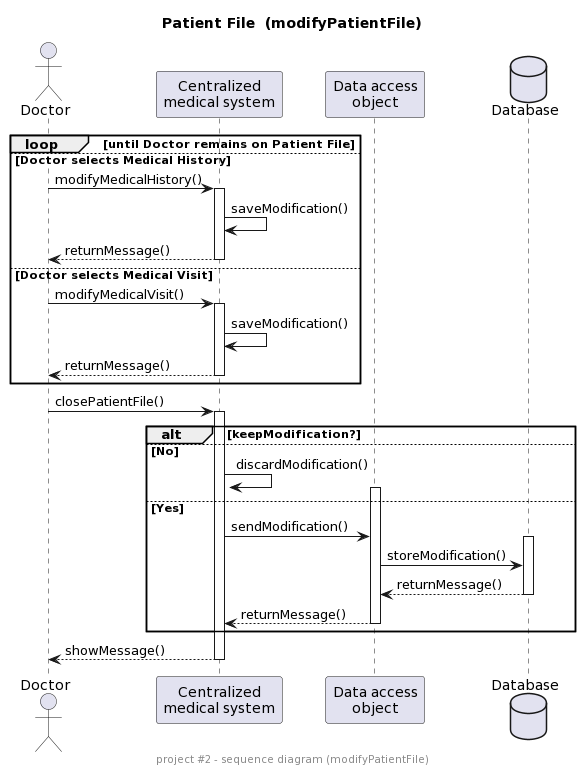

The diagram above was rendered by PlantUML. Its source (embedded in the PNG):
@startuml
'!include common.style
'DOCUMENTATION
'PLANTUML : https://plantuml.com/fr/sequence-diagram
title Patient File  (modifyPatientFile)
center footer project #2 - sequence diagram (modifyPatientFile)
actor "Doctor" as D
participant "Centralized\nmedical system" as S
participant "Data access\nobject" as DI
database Database as DB


loop until Doctor remains on Patient File
else Doctor selects Medical History
D -> S: modifyMedicalHistory()
activate S
S -> S:saveModification()
D <-- S: returnMessage()
deactivate S

else Doctor selects Medical Visit
D -> S: modifyMedicalVisit()
activate S
S -> S:saveModification()
D <-- S: returnMessage()
deactivate S
end

D -> S: closePatientFile()
activate S
alt keepModification?
else No
S -> S:discardModification()
else Yes
activate DI
S -> DI: sendModification()
activate DB
DI -> DB: storeModification()
DI <-- DB: returnMessage()
deactivate DB
S <-- DI: returnMessage()
deactivate DI
end
D <-- S: showMessage()
deactivate S
@enduml